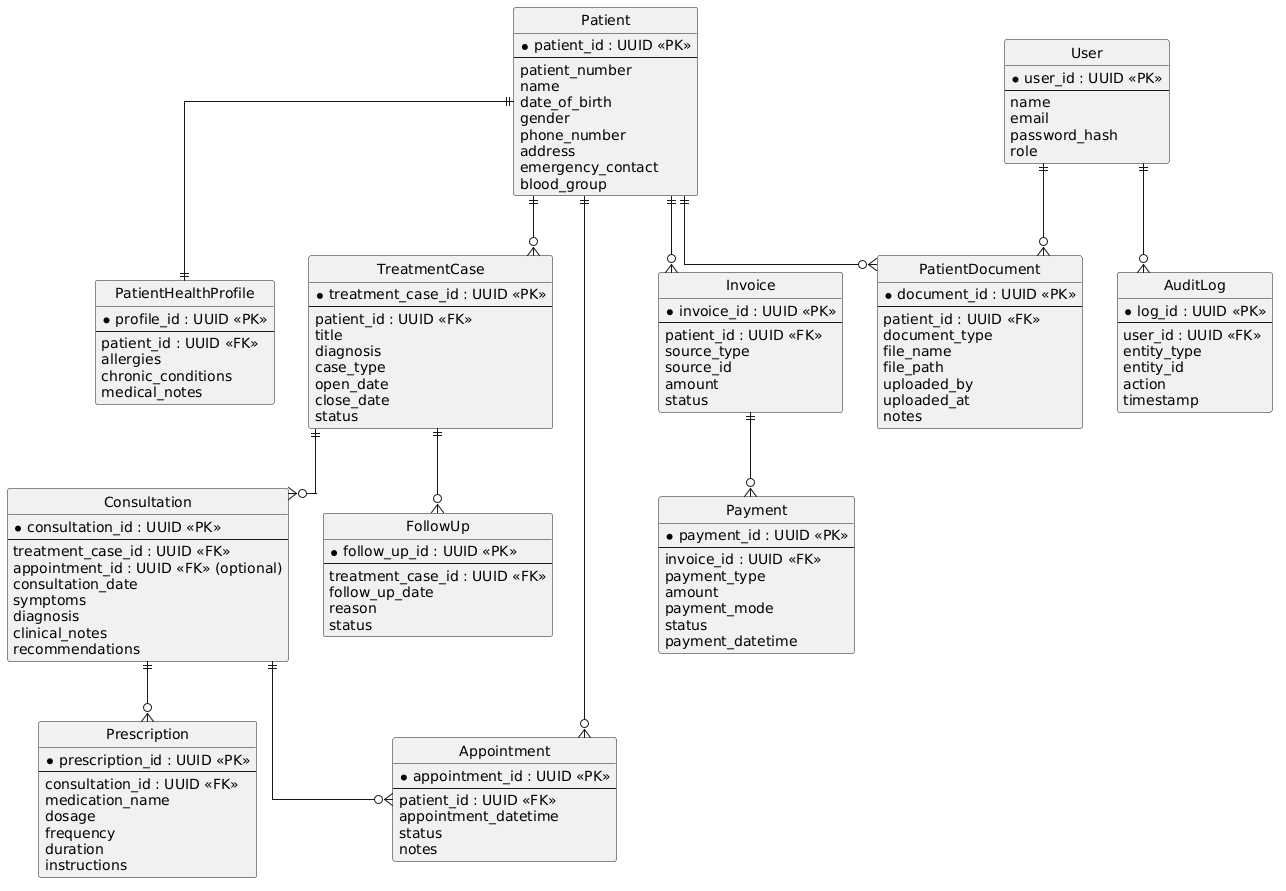

The diagram above was rendered by PlantUML. Its source (embedded in the PNG):
@startuml
hide circle
skinparam linetype ortho

entity Patient {
    * patient_id : UUID <<PK>>
    --
    patient_number
    name
    date_of_birth
    gender
    phone_number
    address
    emergency_contact
    blood_group
}

entity PatientHealthProfile {
    * profile_id : UUID <<PK>>
    --
    patient_id : UUID <<FK>>
    allergies
    chronic_conditions
    medical_notes
}

entity TreatmentCase {
    * treatment_case_id : UUID <<PK>>
    --
    patient_id : UUID <<FK>>
    title
    diagnosis
    case_type
    open_date
    close_date
    status
}

entity Appointment {
    * appointment_id : UUID <<PK>>
    --
    patient_id : UUID <<FK>>
    appointment_datetime
    status
    notes
}

entity Consultation {
    * consultation_id : UUID <<PK>>
    --
    treatment_case_id : UUID <<FK>>
    appointment_id : UUID <<FK>> (optional)
    consultation_date
    symptoms
    diagnosis
    clinical_notes
    recommendations
}

entity Prescription {
    * prescription_id : UUID <<PK>>
    --
    consultation_id : UUID <<FK>>
    medication_name
    dosage
    frequency
    duration
    instructions
}

entity FollowUp {
    * follow_up_id : UUID <<PK>>
    --
    treatment_case_id : UUID <<FK>>
    follow_up_date
    reason
    status
}

entity PatientDocument {
    * document_id : UUID <<PK>>
    --
    patient_id : UUID <<FK>>
    document_type
    file_name
    file_path
    uploaded_by
    uploaded_at
    notes
}

entity Invoice {
    * invoice_id : UUID <<PK>>
    --
    patient_id : UUID <<FK>>
    source_type
    source_id
    amount
    status
}

entity Payment {
    * payment_id : UUID <<PK>>
    --
    invoice_id : UUID <<FK>>
    payment_type
    amount
    payment_mode
    status
    payment_datetime
}

entity User {
    * user_id : UUID <<PK>>
    --
    name
    email
    password_hash
    role
}

entity AuditLog {
    * log_id : UUID <<PK>>
    --
    user_id : UUID <<FK>>
    entity_type
    entity_id
    action
    timestamp
}

' Relationships

Patient ||--|| PatientHealthProfile
Patient ||--o{ TreatmentCase
Patient ||--o{ Appointment
Patient ||--o{ PatientDocument
Patient ||--o{ Invoice

TreatmentCase ||--o{ Consultation
TreatmentCase ||--o{ FollowUp

Consultation ||--o{ Prescription
Consultation ||--o{ Appointment

Invoice ||--o{ Payment

User ||--o{ AuditLog
User ||--o{ PatientDocument
@enduml